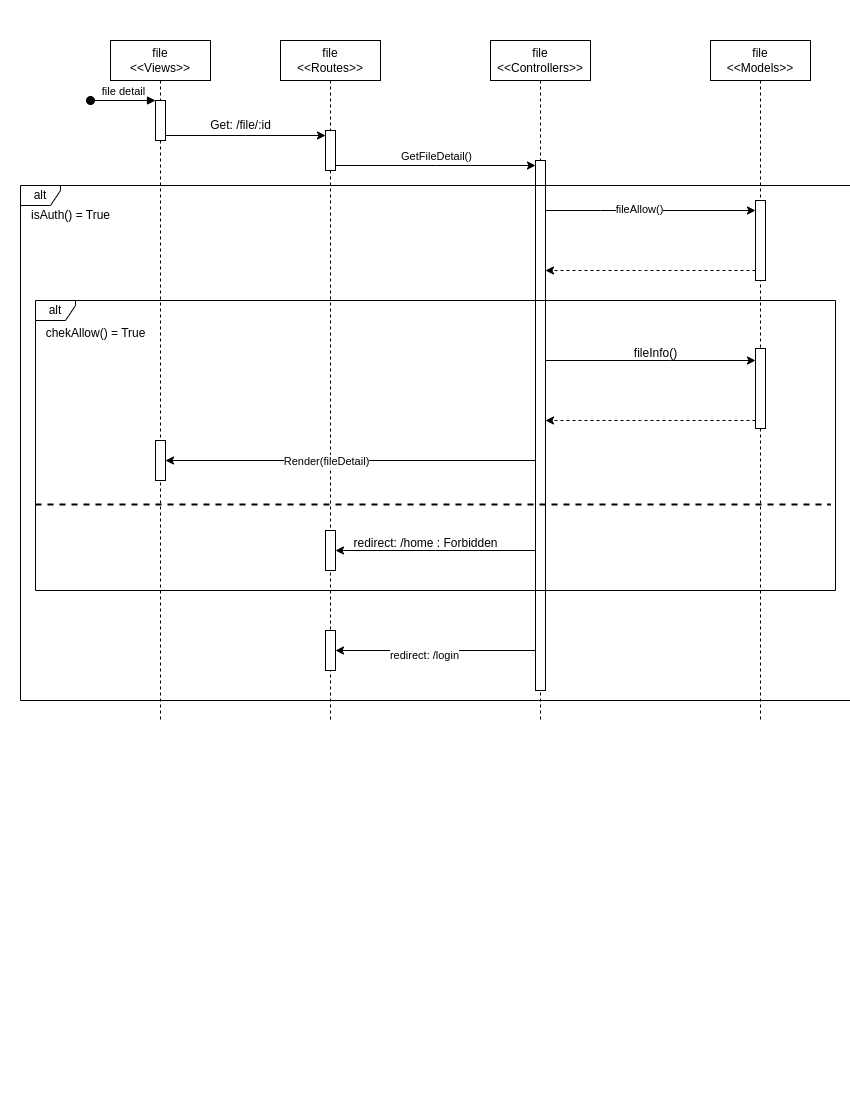

The diagram above was exported from draw.io. Its source (the exported page's mxGraphModel, read from the mxfile embedded in the PNG):
<mxGraphModel dx="1114" dy="541" grid="1" gridSize="10" guides="1" tooltips="1" connect="1" arrows="1" fold="1" page="1" pageScale="1" pageWidth="850" pageHeight="1100" math="0" shadow="0">
  <root>
    <mxCell id="0" />
    <mxCell id="1" parent="0" />
    <mxCell id="_ruRz8l9XBMFe8GQ0oEi-1" value="file&lt;br&gt;&amp;lt;&amp;lt;Views&amp;gt;&amp;gt;" style="shape=umlLifeline;perimeter=lifelinePerimeter;whiteSpace=wrap;html=1;container=0;dropTarget=0;collapsible=0;recursiveResize=0;outlineConnect=0;portConstraint=eastwest;newEdgeStyle={&quot;edgeStyle&quot;:&quot;elbowEdgeStyle&quot;,&quot;elbow&quot;:&quot;vertical&quot;,&quot;curved&quot;:0,&quot;rounded&quot;:0};" parent="1" vertex="1">
      <mxGeometry x="110" y="40" width="100" height="680" as="geometry" />
    </mxCell>
    <mxCell id="_ruRz8l9XBMFe8GQ0oEi-52" value="file detail" style="html=1;verticalAlign=bottom;startArrow=oval;endArrow=block;startSize=8;edgeStyle=elbowEdgeStyle;elbow=vertical;curved=0;rounded=0;" parent="_ruRz8l9XBMFe8GQ0oEi-1" target="_ruRz8l9XBMFe8GQ0oEi-53" edge="1">
      <mxGeometry relative="1" as="geometry">
        <mxPoint x="-20" y="60" as="sourcePoint" />
        <mxPoint x="40" y="60.095238095238074" as="targetPoint" />
      </mxGeometry>
    </mxCell>
    <mxCell id="_ruRz8l9XBMFe8GQ0oEi-53" value="" style="html=1;points=[];perimeter=orthogonalPerimeter;outlineConnect=0;targetShapes=umlLifeline;portConstraint=eastwest;newEdgeStyle={&quot;edgeStyle&quot;:&quot;elbowEdgeStyle&quot;,&quot;elbow&quot;:&quot;vertical&quot;,&quot;curved&quot;:0,&quot;rounded&quot;:0};" parent="_ruRz8l9XBMFe8GQ0oEi-1" vertex="1">
      <mxGeometry x="45" y="60" width="10" height="40" as="geometry" />
    </mxCell>
    <mxCell id="_ruRz8l9XBMFe8GQ0oEi-77" value="" style="html=1;points=[];perimeter=orthogonalPerimeter;outlineConnect=0;targetShapes=umlLifeline;portConstraint=eastwest;newEdgeStyle={&quot;edgeStyle&quot;:&quot;elbowEdgeStyle&quot;,&quot;elbow&quot;:&quot;vertical&quot;,&quot;curved&quot;:0,&quot;rounded&quot;:0};" parent="_ruRz8l9XBMFe8GQ0oEi-1" vertex="1">
      <mxGeometry x="45" y="400" width="10" height="40" as="geometry" />
    </mxCell>
    <mxCell id="_ruRz8l9XBMFe8GQ0oEi-7" value="file&lt;br&gt;&amp;lt;&amp;lt;Routes&amp;gt;&amp;gt;" style="shape=umlLifeline;perimeter=lifelinePerimeter;whiteSpace=wrap;html=1;container=0;dropTarget=0;collapsible=0;recursiveResize=0;outlineConnect=0;portConstraint=eastwest;newEdgeStyle={&quot;edgeStyle&quot;:&quot;elbowEdgeStyle&quot;,&quot;elbow&quot;:&quot;vertical&quot;,&quot;curved&quot;:0,&quot;rounded&quot;:0};" parent="1" vertex="1">
      <mxGeometry x="280" y="40" width="100" height="680" as="geometry" />
    </mxCell>
    <mxCell id="_ruRz8l9XBMFe8GQ0oEi-54" value="" style="html=1;points=[];perimeter=orthogonalPerimeter;outlineConnect=0;targetShapes=umlLifeline;portConstraint=eastwest;newEdgeStyle={&quot;edgeStyle&quot;:&quot;elbowEdgeStyle&quot;,&quot;elbow&quot;:&quot;vertical&quot;,&quot;curved&quot;:0,&quot;rounded&quot;:0};" parent="_ruRz8l9XBMFe8GQ0oEi-7" vertex="1">
      <mxGeometry x="45" y="90" width="10" height="40" as="geometry" />
    </mxCell>
    <mxCell id="_ruRz8l9XBMFe8GQ0oEi-81" value="" style="html=1;points=[];perimeter=orthogonalPerimeter;outlineConnect=0;targetShapes=umlLifeline;portConstraint=eastwest;newEdgeStyle={&quot;edgeStyle&quot;:&quot;elbowEdgeStyle&quot;,&quot;elbow&quot;:&quot;vertical&quot;,&quot;curved&quot;:0,&quot;rounded&quot;:0};" parent="_ruRz8l9XBMFe8GQ0oEi-7" vertex="1">
      <mxGeometry x="45" y="490" width="10" height="40" as="geometry" />
    </mxCell>
    <mxCell id="_ruRz8l9XBMFe8GQ0oEi-84" value="" style="html=1;points=[];perimeter=orthogonalPerimeter;outlineConnect=0;targetShapes=umlLifeline;portConstraint=eastwest;newEdgeStyle={&quot;edgeStyle&quot;:&quot;elbowEdgeStyle&quot;,&quot;elbow&quot;:&quot;vertical&quot;,&quot;curved&quot;:0,&quot;rounded&quot;:0};" parent="_ruRz8l9XBMFe8GQ0oEi-7" vertex="1">
      <mxGeometry x="45" y="590" width="10" height="40" as="geometry" />
    </mxCell>
    <mxCell id="_ruRz8l9XBMFe8GQ0oEi-12" value="file&lt;br&gt;&amp;lt;&amp;lt;Controllers&amp;gt;&amp;gt;" style="shape=umlLifeline;perimeter=lifelinePerimeter;whiteSpace=wrap;html=1;container=1;dropTarget=0;collapsible=0;recursiveResize=0;outlineConnect=0;portConstraint=eastwest;newEdgeStyle={&quot;edgeStyle&quot;:&quot;elbowEdgeStyle&quot;,&quot;elbow&quot;:&quot;vertical&quot;,&quot;curved&quot;:0,&quot;rounded&quot;:0};" parent="1" vertex="1">
      <mxGeometry x="490" y="40" width="100" height="680" as="geometry" />
    </mxCell>
    <mxCell id="_ruRz8l9XBMFe8GQ0oEi-59" value="" style="html=1;points=[];perimeter=orthogonalPerimeter;outlineConnect=0;targetShapes=umlLifeline;portConstraint=eastwest;newEdgeStyle={&quot;edgeStyle&quot;:&quot;elbowEdgeStyle&quot;,&quot;elbow&quot;:&quot;vertical&quot;,&quot;curved&quot;:0,&quot;rounded&quot;:0};" parent="_ruRz8l9XBMFe8GQ0oEi-12" vertex="1">
      <mxGeometry x="45" y="120" width="10" height="530" as="geometry" />
    </mxCell>
    <mxCell id="_ruRz8l9XBMFe8GQ0oEi-15" value="file&lt;br&gt;&amp;lt;&amp;lt;Models&amp;gt;&amp;gt;" style="shape=umlLifeline;perimeter=lifelinePerimeter;whiteSpace=wrap;html=1;container=1;dropTarget=0;collapsible=0;recursiveResize=0;outlineConnect=0;portConstraint=eastwest;newEdgeStyle={&quot;edgeStyle&quot;:&quot;elbowEdgeStyle&quot;,&quot;elbow&quot;:&quot;vertical&quot;,&quot;curved&quot;:0,&quot;rounded&quot;:0};" parent="1" vertex="1">
      <mxGeometry x="710" y="40" width="100" height="680" as="geometry" />
    </mxCell>
    <mxCell id="_ruRz8l9XBMFe8GQ0oEi-64" value="" style="html=1;points=[];perimeter=orthogonalPerimeter;outlineConnect=0;targetShapes=umlLifeline;portConstraint=eastwest;newEdgeStyle={&quot;edgeStyle&quot;:&quot;elbowEdgeStyle&quot;,&quot;elbow&quot;:&quot;vertical&quot;,&quot;curved&quot;:0,&quot;rounded&quot;:0};" parent="_ruRz8l9XBMFe8GQ0oEi-15" vertex="1">
      <mxGeometry x="45" y="160" width="10" height="80" as="geometry" />
    </mxCell>
    <mxCell id="_ruRz8l9XBMFe8GQ0oEi-55" style="edgeStyle=elbowEdgeStyle;rounded=0;orthogonalLoop=1;jettySize=auto;html=1;elbow=vertical;curved=0;" parent="1" source="_ruRz8l9XBMFe8GQ0oEi-53" target="_ruRz8l9XBMFe8GQ0oEi-54" edge="1">
      <mxGeometry relative="1" as="geometry" />
    </mxCell>
    <mxCell id="_ruRz8l9XBMFe8GQ0oEi-56" value="Get: /file/:id" style="text;html=1;align=center;verticalAlign=middle;resizable=0;points=[];autosize=1;strokeColor=none;fillColor=none;" parent="1" vertex="1">
      <mxGeometry x="200" y="110" width="80" height="30" as="geometry" />
    </mxCell>
    <mxCell id="_ruRz8l9XBMFe8GQ0oEi-60" style="edgeStyle=elbowEdgeStyle;rounded=0;orthogonalLoop=1;jettySize=auto;html=1;elbow=vertical;curved=0;" parent="1" source="_ruRz8l9XBMFe8GQ0oEi-54" target="_ruRz8l9XBMFe8GQ0oEi-59" edge="1">
      <mxGeometry relative="1" as="geometry" />
    </mxCell>
    <mxCell id="_ruRz8l9XBMFe8GQ0oEi-61" value="GetFileDetail()" style="edgeLabel;html=1;align=center;verticalAlign=middle;resizable=0;points=[];" parent="_ruRz8l9XBMFe8GQ0oEi-60" connectable="0" vertex="1">
      <mxGeometry x="0.1151" y="-2" relative="1" as="geometry">
        <mxPoint x="-12" y="-12" as="offset" />
      </mxGeometry>
    </mxCell>
    <mxCell id="_ruRz8l9XBMFe8GQ0oEi-62" value="alt" style="shape=umlFrame;whiteSpace=wrap;html=1;pointerEvents=0;width=40;height=20;" parent="1" vertex="1">
      <mxGeometry x="20" y="185" width="830" height="515" as="geometry" />
    </mxCell>
    <mxCell id="_ruRz8l9XBMFe8GQ0oEi-63" value="isAuth() = True" style="text;html=1;align=center;verticalAlign=middle;resizable=0;points=[];autosize=1;strokeColor=none;fillColor=none;" parent="1" vertex="1">
      <mxGeometry x="20" y="200" width="100" height="30" as="geometry" />
    </mxCell>
    <mxCell id="_ruRz8l9XBMFe8GQ0oEi-68" style="edgeStyle=elbowEdgeStyle;rounded=0;orthogonalLoop=1;jettySize=auto;html=1;elbow=vertical;curved=0;" parent="1" source="_ruRz8l9XBMFe8GQ0oEi-59" target="_ruRz8l9XBMFe8GQ0oEi-64" edge="1">
      <mxGeometry relative="1" as="geometry">
        <Array as="points">
          <mxPoint x="600" y="210" />
        </Array>
      </mxGeometry>
    </mxCell>
    <mxCell id="_ruRz8l9XBMFe8GQ0oEi-69" value="fileAllow()" style="edgeLabel;html=1;align=center;verticalAlign=middle;resizable=0;points=[];" parent="_ruRz8l9XBMFe8GQ0oEi-68" connectable="0" vertex="1">
      <mxGeometry x="-0.2458" y="2" relative="1" as="geometry">
        <mxPoint x="14" as="offset" />
      </mxGeometry>
    </mxCell>
    <mxCell id="_ruRz8l9XBMFe8GQ0oEi-67" style="edgeStyle=elbowEdgeStyle;rounded=0;orthogonalLoop=1;jettySize=auto;html=1;elbow=vertical;curved=0;dashed=1;" parent="1" source="_ruRz8l9XBMFe8GQ0oEi-64" target="_ruRz8l9XBMFe8GQ0oEi-59" edge="1">
      <mxGeometry relative="1" as="geometry">
        <mxPoint x="340" y="240" as="targetPoint" />
        <Array as="points">
          <mxPoint x="640" y="270" />
        </Array>
      </mxGeometry>
    </mxCell>
    <mxCell id="_ruRz8l9XBMFe8GQ0oEi-70" value="alt" style="shape=umlFrame;whiteSpace=wrap;html=1;pointerEvents=0;width=40;height=20;" parent="1" vertex="1">
      <mxGeometry x="35" y="300" width="800" height="290" as="geometry" />
    </mxCell>
    <mxCell id="_ruRz8l9XBMFe8GQ0oEi-71" value="chekAllow() = True" style="text;html=1;align=center;verticalAlign=middle;resizable=0;points=[];autosize=1;strokeColor=none;fillColor=none;" parent="1" vertex="1">
      <mxGeometry x="35" y="318" width="120" height="30" as="geometry" />
    </mxCell>
    <mxCell id="_ruRz8l9XBMFe8GQ0oEi-75" style="edgeStyle=elbowEdgeStyle;rounded=0;orthogonalLoop=1;jettySize=auto;html=1;elbow=vertical;curved=0;dashed=1;" parent="1" source="_ruRz8l9XBMFe8GQ0oEi-72" target="_ruRz8l9XBMFe8GQ0oEi-59" edge="1">
      <mxGeometry relative="1" as="geometry">
        <Array as="points">
          <mxPoint x="640" y="420" />
        </Array>
      </mxGeometry>
    </mxCell>
    <mxCell id="_ruRz8l9XBMFe8GQ0oEi-72" value="" style="html=1;points=[];perimeter=orthogonalPerimeter;outlineConnect=0;targetShapes=umlLifeline;portConstraint=eastwest;newEdgeStyle={&quot;edgeStyle&quot;:&quot;elbowEdgeStyle&quot;,&quot;elbow&quot;:&quot;vertical&quot;,&quot;curved&quot;:0,&quot;rounded&quot;:0};" parent="1" vertex="1">
      <mxGeometry x="755" y="348" width="10" height="80" as="geometry" />
    </mxCell>
    <mxCell id="_ruRz8l9XBMFe8GQ0oEi-73" style="edgeStyle=elbowEdgeStyle;rounded=0;orthogonalLoop=1;jettySize=auto;html=1;elbow=vertical;curved=0;" parent="1" source="_ruRz8l9XBMFe8GQ0oEi-59" target="_ruRz8l9XBMFe8GQ0oEi-72" edge="1">
      <mxGeometry relative="1" as="geometry">
        <Array as="points">
          <mxPoint x="670" y="360" />
        </Array>
      </mxGeometry>
    </mxCell>
    <mxCell id="_ruRz8l9XBMFe8GQ0oEi-74" value="fileInfo()" style="text;html=1;align=center;verticalAlign=middle;resizable=0;points=[];autosize=1;strokeColor=none;fillColor=none;" parent="1" vertex="1">
      <mxGeometry x="620" y="338" width="70" height="30" as="geometry" />
    </mxCell>
    <mxCell id="_ruRz8l9XBMFe8GQ0oEi-78" style="edgeStyle=elbowEdgeStyle;rounded=0;orthogonalLoop=1;jettySize=auto;html=1;elbow=vertical;curved=0;" parent="1" source="_ruRz8l9XBMFe8GQ0oEi-59" target="_ruRz8l9XBMFe8GQ0oEi-77" edge="1">
      <mxGeometry relative="1" as="geometry" />
    </mxCell>
    <mxCell id="_ruRz8l9XBMFe8GQ0oEi-79" value="Render(fileDetail)" style="edgeLabel;html=1;align=center;verticalAlign=middle;resizable=0;points=[];" parent="_ruRz8l9XBMFe8GQ0oEi-78" connectable="0" vertex="1">
      <mxGeometry x="0.3081" y="1" relative="1" as="geometry">
        <mxPoint x="32" y="-1" as="offset" />
      </mxGeometry>
    </mxCell>
    <mxCell id="_ruRz8l9XBMFe8GQ0oEi-80" value="" style="line;strokeWidth=2;fillColor=none;align=left;verticalAlign=middle;spacingTop=-1;spacingLeft=3;spacingRight=3;rotatable=0;labelPosition=right;points=[];portConstraint=eastwest;strokeColor=inherit;dashed=1;" parent="1" vertex="1">
      <mxGeometry x="35" y="500" width="795" height="8" as="geometry" />
    </mxCell>
    <mxCell id="_ruRz8l9XBMFe8GQ0oEi-82" style="edgeStyle=elbowEdgeStyle;rounded=0;orthogonalLoop=1;jettySize=auto;html=1;elbow=vertical;curved=0;" parent="1" source="_ruRz8l9XBMFe8GQ0oEi-59" target="_ruRz8l9XBMFe8GQ0oEi-81" edge="1">
      <mxGeometry relative="1" as="geometry" />
    </mxCell>
    <mxCell id="_ruRz8l9XBMFe8GQ0oEi-83" value="redirect: /home : Forbidden" style="text;html=1;align=center;verticalAlign=middle;resizable=0;points=[];autosize=1;strokeColor=none;fillColor=none;" parent="1" vertex="1">
      <mxGeometry x="340" y="528" width="170" height="30" as="geometry" />
    </mxCell>
    <mxCell id="_ruRz8l9XBMFe8GQ0oEi-85" style="edgeStyle=elbowEdgeStyle;rounded=0;orthogonalLoop=1;jettySize=auto;html=1;elbow=vertical;curved=0;" parent="1" source="_ruRz8l9XBMFe8GQ0oEi-59" target="_ruRz8l9XBMFe8GQ0oEi-84" edge="1">
      <mxGeometry relative="1" as="geometry" />
    </mxCell>
    <mxCell id="_ruRz8l9XBMFe8GQ0oEi-86" value="redirect: /login" style="edgeLabel;html=1;align=center;verticalAlign=middle;resizable=0;points=[];" parent="_ruRz8l9XBMFe8GQ0oEi-85" connectable="0" vertex="1">
      <mxGeometry x="0.12" y="4" relative="1" as="geometry">
        <mxPoint as="offset" />
      </mxGeometry>
    </mxCell>
  </root>
</mxGraphModel>